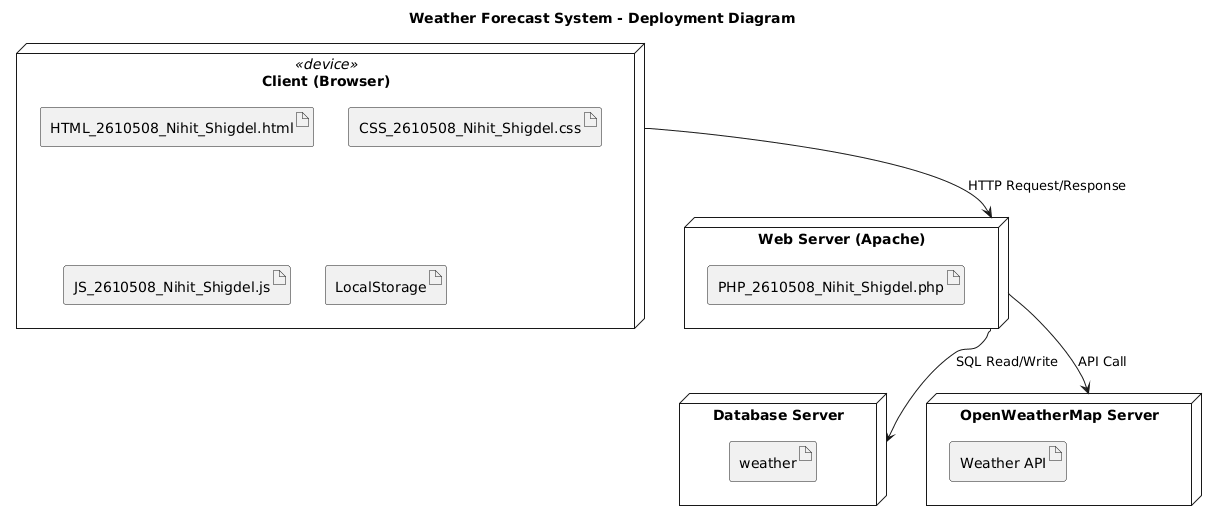

The diagram above was rendered by PlantUML. Its source (embedded in the PNG):
@startuml
title Weather Forecast System - Deployment Diagram

' Devices / Nodes
node "Client (Browser)" <<device>> {
    artifact "HTML_2610508_Nihit_Shigdel.html"
    artifact "CSS_2610508_Nihit_Shigdel.css"
    artifact "JS_2610508_Nihit_Shigdel.js"
    artifact "LocalStorage"
}

node "Web Server (Apache)" {
    artifact "PHP_2610508_Nihit_Shigdel.php"
}

node "Database Server" {
    artifact "weather"
}

node "OpenWeatherMap Server" {
    artifact "Weather API"
}

' Connections
"Client (Browser)" --> "Web Server (Apache)" : HTTP Request/Response
"Web Server (Apache)" --> "Database Server" : SQL Read/Write
"Web Server (Apache)" --> "OpenWeatherMap Server" : API Call
@enduml